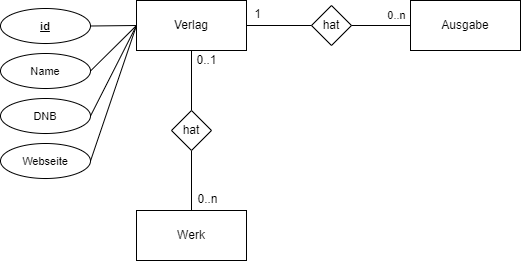

The diagram above was exported from draw.io. Its source (the exported page's mxGraphModel, read from the mxfile embedded in the PNG):
<mxGraphModel dx="1184" dy="683" grid="1" gridSize="10" guides="1" tooltips="1" connect="1" arrows="1" fold="1" page="0" pageScale="1" pageWidth="827" pageHeight="1169" background="none" math="0" shadow="0">
  <root>
    <mxCell id="0" />
    <mxCell id="1" parent="0" />
    <mxCell id="jJaEkpYB8JlKpb6unXMZ-2" value="Werk" style="html=1;whiteSpace=wrap;" parent="1" vertex="1">
      <mxGeometry x="406" y="360" width="110" height="50" as="geometry" />
    </mxCell>
    <mxCell id="jJaEkpYB8JlKpb6unXMZ-94" style="edgeStyle=none;shape=connector;rounded=0;orthogonalLoop=1;jettySize=auto;html=1;exitX=1;exitY=0.5;exitDx=0;exitDy=0;entryX=0;entryY=0.5;entryDx=0;entryDy=0;labelBackgroundColor=default;strokeColor=default;align=center;verticalAlign=middle;fontFamily=Helvetica;fontSize=12;fontColor=default;endArrow=none;endFill=0;" parent="1" source="jJaEkpYB8JlKpb6unXMZ-74" target="jJaEkpYB8JlKpb6unXMZ-92" edge="1">
      <mxGeometry relative="1" as="geometry" />
    </mxCell>
    <mxCell id="jJaEkpYB8JlKpb6unXMZ-102" value="n" style="edgeLabel;html=1;align=center;verticalAlign=middle;resizable=0;points=[];fontSize=12;fontFamily=Helvetica;fontColor=default;" parent="jJaEkpYB8JlKpb6unXMZ-94" vertex="1" connectable="0">
      <mxGeometry x="-0.2635" relative="1" as="geometry">
        <mxPoint x="-8" y="-9" as="offset" />
      </mxGeometry>
    </mxCell>
    <mxCell id="DdancitQWNiFPdSm2ZCq-1" value="0..n" style="edgeLabel;html=1;align=center;verticalAlign=middle;resizable=0;points=[];" parent="jJaEkpYB8JlKpb6unXMZ-94" vertex="1" connectable="0">
      <mxGeometry x="0.3684" y="1" relative="1" as="geometry">
        <mxPoint x="19" y="-11" as="offset" />
      </mxGeometry>
    </mxCell>
    <mxCell id="jJaEkpYB8JlKpb6unXMZ-74" value="Ausgabe" style="html=1;whiteSpace=wrap;" parent="1" vertex="1">
      <mxGeometry x="680" y="150" width="110" height="50" as="geometry" />
    </mxCell>
    <mxCell id="jJaEkpYB8JlKpb6unXMZ-93" style="edgeStyle=none;shape=connector;rounded=0;orthogonalLoop=1;jettySize=auto;html=1;entryX=1;entryY=0.5;entryDx=0;entryDy=0;labelBackgroundColor=default;strokeColor=default;align=center;verticalAlign=middle;fontFamily=Helvetica;fontSize=12;fontColor=default;endArrow=none;endFill=0;" parent="1" source="jJaEkpYB8JlKpb6unXMZ-90" target="jJaEkpYB8JlKpb6unXMZ-92" edge="1">
      <mxGeometry relative="1" as="geometry" />
    </mxCell>
    <mxCell id="jJaEkpYB8JlKpb6unXMZ-101" value="1" style="edgeLabel;html=1;align=center;verticalAlign=middle;resizable=0;points=[];fontSize=12;fontFamily=Helvetica;fontColor=default;" parent="jJaEkpYB8JlKpb6unXMZ-93" vertex="1" connectable="0">
      <mxGeometry x="-0.269" y="-1" relative="1" as="geometry">
        <mxPoint x="-28" y="-12" as="offset" />
      </mxGeometry>
    </mxCell>
    <mxCell id="jJaEkpYB8JlKpb6unXMZ-95" style="edgeStyle=none;shape=connector;rounded=0;orthogonalLoop=1;jettySize=auto;html=1;exitX=0.5;exitY=1;exitDx=0;exitDy=0;entryX=0.5;entryY=0;entryDx=0;entryDy=0;labelBackgroundColor=default;strokeColor=default;align=center;verticalAlign=middle;fontFamily=Helvetica;fontSize=12;fontColor=default;endArrow=none;endFill=0;" parent="1" source="jJaEkpYB8JlKpb6unXMZ-90" target="jJaEkpYB8JlKpb6unXMZ-91" edge="1">
      <mxGeometry relative="1" as="geometry" />
    </mxCell>
    <mxCell id="jJaEkpYB8JlKpb6unXMZ-98" value="0..1" style="edgeLabel;html=1;align=center;verticalAlign=middle;resizable=0;points=[];fontSize=12;fontFamily=Helvetica;fontColor=default;" parent="jJaEkpYB8JlKpb6unXMZ-95" vertex="1" connectable="0">
      <mxGeometry x="-0.4585" relative="1" as="geometry">
        <mxPoint x="15" y="-6" as="offset" />
      </mxGeometry>
    </mxCell>
    <mxCell id="jJaEkpYB8JlKpb6unXMZ-90" value="Verlag" style="html=1;whiteSpace=wrap;" parent="1" vertex="1">
      <mxGeometry x="406" y="150" width="110" height="50" as="geometry" />
    </mxCell>
    <mxCell id="jJaEkpYB8JlKpb6unXMZ-96" style="edgeStyle=none;shape=connector;rounded=0;orthogonalLoop=1;jettySize=auto;html=1;exitX=0.5;exitY=1;exitDx=0;exitDy=0;entryX=0.5;entryY=0;entryDx=0;entryDy=0;labelBackgroundColor=default;strokeColor=default;align=center;verticalAlign=middle;fontFamily=Helvetica;fontSize=12;fontColor=default;endArrow=none;endFill=0;" parent="1" source="jJaEkpYB8JlKpb6unXMZ-91" target="jJaEkpYB8JlKpb6unXMZ-2" edge="1">
      <mxGeometry relative="1" as="geometry" />
    </mxCell>
    <mxCell id="jJaEkpYB8JlKpb6unXMZ-99" value="0..n" style="edgeLabel;html=1;align=center;verticalAlign=middle;resizable=0;points=[];fontSize=12;fontFamily=Helvetica;fontColor=default;" parent="jJaEkpYB8JlKpb6unXMZ-96" vertex="1" connectable="0">
      <mxGeometry x="0.0005" y="1" relative="1" as="geometry">
        <mxPoint x="15" y="18" as="offset" />
      </mxGeometry>
    </mxCell>
    <mxCell id="jJaEkpYB8JlKpb6unXMZ-91" value="hat" style="rhombus;whiteSpace=wrap;html=1;" parent="1" vertex="1">
      <mxGeometry x="441" y="260" width="40" height="40" as="geometry" />
    </mxCell>
    <mxCell id="jJaEkpYB8JlKpb6unXMZ-92" value="hat" style="rhombus;whiteSpace=wrap;html=1;" parent="1" vertex="1">
      <mxGeometry x="581" y="155" width="40" height="40" as="geometry" />
    </mxCell>
    <mxCell id="DdancitQWNiFPdSm2ZCq-2" style="rounded=0;orthogonalLoop=1;jettySize=auto;html=1;exitX=1;exitY=0.5;exitDx=0;exitDy=0;endArrow=none;endFill=0;entryX=0;entryY=0.5;entryDx=0;entryDy=0;" parent="1" source="jJaEkpYB8JlKpb6unXMZ-103" target="jJaEkpYB8JlKpb6unXMZ-90" edge="1">
      <mxGeometry relative="1" as="geometry" />
    </mxCell>
    <mxCell id="jJaEkpYB8JlKpb6unXMZ-103" value="id" style="ellipse;whiteSpace=wrap;html=1;fontSize=11;fontStyle=5" parent="1" vertex="1">
      <mxGeometry x="270" y="158" width="90" height="35" as="geometry" />
    </mxCell>
    <mxCell id="DdancitQWNiFPdSm2ZCq-3" style="edgeStyle=none;shape=connector;rounded=0;orthogonalLoop=1;jettySize=auto;html=1;exitX=1;exitY=0.5;exitDx=0;exitDy=0;entryX=0;entryY=0.5;entryDx=0;entryDy=0;labelBackgroundColor=default;strokeColor=default;align=center;verticalAlign=middle;fontFamily=Helvetica;fontSize=11;fontColor=default;endArrow=none;endFill=0;" parent="1" source="jJaEkpYB8JlKpb6unXMZ-104" target="jJaEkpYB8JlKpb6unXMZ-90" edge="1">
      <mxGeometry relative="1" as="geometry" />
    </mxCell>
    <mxCell id="jJaEkpYB8JlKpb6unXMZ-104" value="Name" style="ellipse;whiteSpace=wrap;html=1;fontSize=11;" parent="1" vertex="1">
      <mxGeometry x="270" y="203" width="90" height="35" as="geometry" />
    </mxCell>
    <mxCell id="DdancitQWNiFPdSm2ZCq-4" style="edgeStyle=none;shape=connector;rounded=0;orthogonalLoop=1;jettySize=auto;html=1;exitX=1;exitY=0.5;exitDx=0;exitDy=0;entryX=0;entryY=0.5;entryDx=0;entryDy=0;labelBackgroundColor=default;strokeColor=default;align=center;verticalAlign=middle;fontFamily=Helvetica;fontSize=11;fontColor=default;endArrow=none;endFill=0;" parent="1" source="jJaEkpYB8JlKpb6unXMZ-105" target="jJaEkpYB8JlKpb6unXMZ-90" edge="1">
      <mxGeometry relative="1" as="geometry" />
    </mxCell>
    <mxCell id="jJaEkpYB8JlKpb6unXMZ-105" value="DNB" style="ellipse;whiteSpace=wrap;html=1;fontSize=11;" parent="1" vertex="1">
      <mxGeometry x="270" y="248" width="90" height="35" as="geometry" />
    </mxCell>
    <mxCell id="DdancitQWNiFPdSm2ZCq-5" style="edgeStyle=none;shape=connector;rounded=0;orthogonalLoop=1;jettySize=auto;html=1;exitX=1;exitY=0.5;exitDx=0;exitDy=0;entryX=0;entryY=0.5;entryDx=0;entryDy=0;labelBackgroundColor=default;strokeColor=default;align=center;verticalAlign=middle;fontFamily=Helvetica;fontSize=11;fontColor=default;endArrow=none;endFill=0;" parent="1" source="jJaEkpYB8JlKpb6unXMZ-106" target="jJaEkpYB8JlKpb6unXMZ-90" edge="1">
      <mxGeometry relative="1" as="geometry" />
    </mxCell>
    <mxCell id="jJaEkpYB8JlKpb6unXMZ-106" value="Webseite" style="ellipse;whiteSpace=wrap;html=1;fontSize=11;" parent="1" vertex="1">
      <mxGeometry x="270" y="293" width="90" height="35" as="geometry" />
    </mxCell>
  </root>
</mxGraphModel>